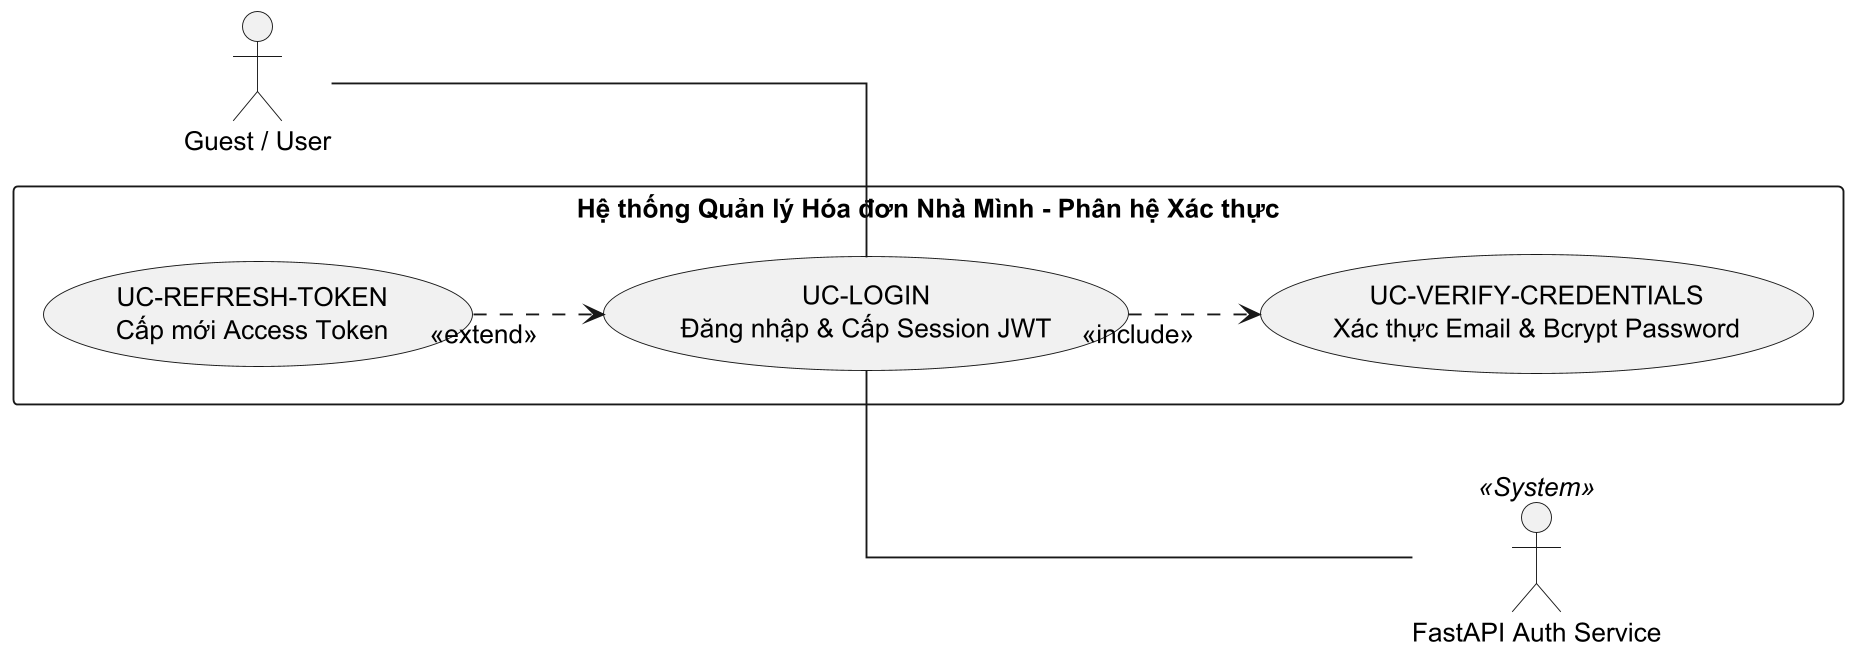

The diagram above was rendered by PlantUML. Its source (embedded in the PNG):
@startuml
left to right direction
skinparam linetype ortho
skinparam nodesep 50
skinparam ranksep 70
skinparam shadowing false
skinparam defaultFontSize 14
skinparam dpi 180

actor "Guest / User" as user
actor "FastAPI Auth Service" as authService <<System>>

rectangle "Hệ thống Quản lý Hóa đơn Nhà Mình - Phân hệ Xác thực" {
    usecase "UC-LOGIN\nĐăng nhập & Cấp Session JWT" as UC_Login
    usecase "UC-VERIFY-CREDENTIALS\nXác thực Email & Bcrypt Password" as UC_Verify
    usecase "UC-REFRESH-TOKEN\nCấp mới Access Token" as UC_Refresh
}

user -- UC_Login
UC_Login -- authService

UC_Login ..> UC_Verify : <<include>>
UC_Refresh ..> UC_Login : <<extend>>
@enduml